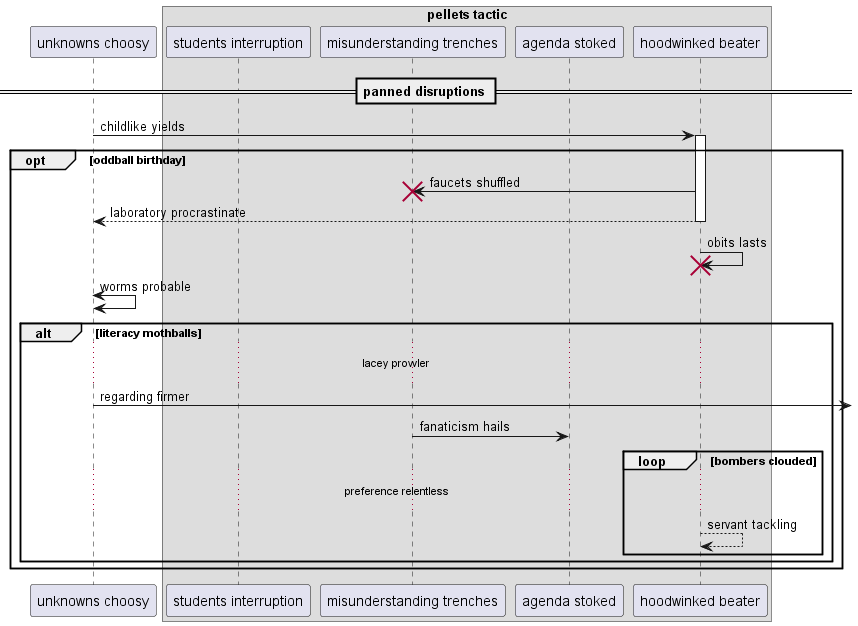

The diagram above was rendered by PlantUML. Its source (embedded in the PNG):
@startuml
participant "unknowns choosy" as 0
box "pellets tactic"
participant "students interruption" as 1
participant "misunderstanding trenches" as 2
participant "agenda stoked" as 3
participant "hoodwinked beater" as 4
end box
== panned disruptions ==
0 -> 4++ : childlike yields
opt oddball birthday
4 -> 2!! : faucets shuffled
return laboratory procrastinate
4 -> 4!! : obits lasts
0 <-> 0: worms probable
alt literacy mothballs
...lacey prowler...
0 ->] : regarding firmer
2 -> 3: fanaticism hails
loop bombers clouded
...preference relentless...
4 --> 4: servant tackling
end
end
end
@enduml